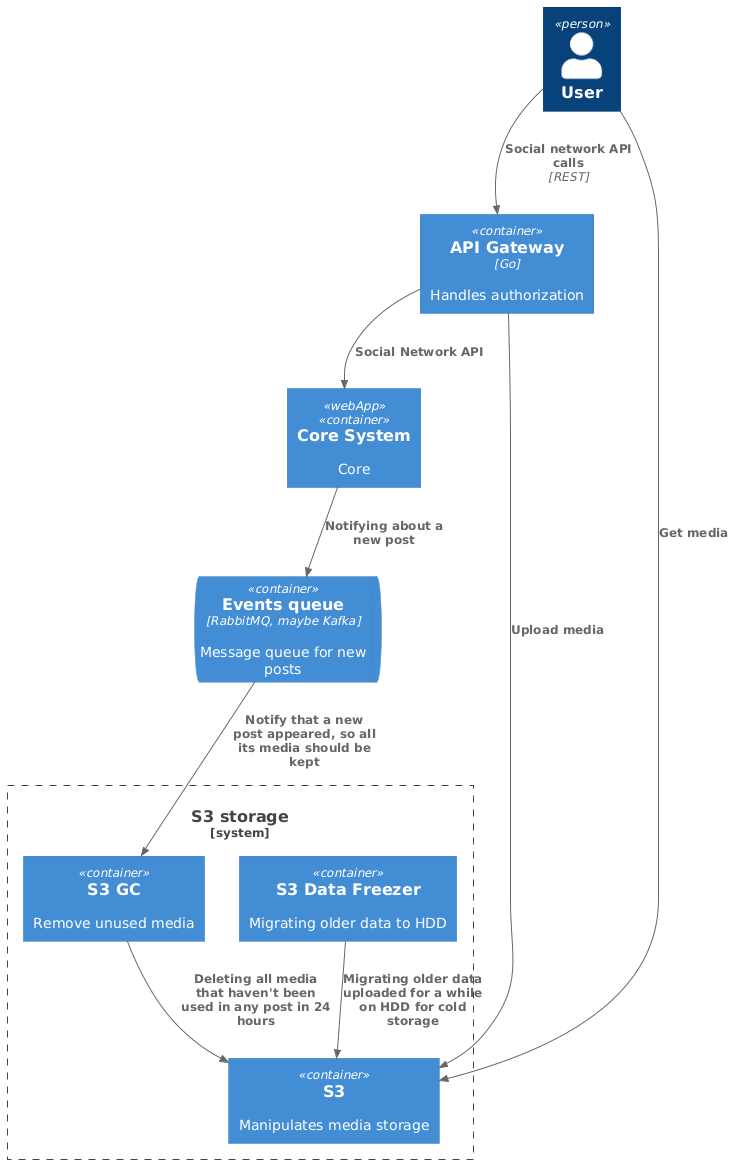

The diagram above was rendered by PlantUML. Its source (embedded in the PNG):
@startuml
!include https://raw.githubusercontent.com/plantuml-stdlib/C4-PlantUML/master/C4_Container.puml

Person(user, "User")
Container(apiGateway, "API Gateway", "Go", "Handles authorization")

System_Boundary(storageSystem, "S3 storage") {
    Container(s3, "S3", "", "Manipulates media storage")
    Container(s3_gc, "S3 GC", "", "Remove unused media")
    Container(s3_cold_data, "S3 Data Freezer", "", "Migrating older data to HDD")
}

Container(coreSystem, "Core System", "", "Core", $tags="webApp")


ContainerQueue(postsQueue, "Events queue", "RabbitMQ, maybe Kafka", "Message queue for new posts")

Rel(user, apiGateway, "Social network API calls", "REST")

Rel(apiGateway, coreSystem, "Social Network API")
Rel(apiGateway,s3, "Upload media")
Rel(user,s3, "Get media")
Rel(coreSystem,postsQueue, "Notifying about a new post")
Rel(postsQueue,s3_gc, "Notify that a new post appeared, so all its media should be kept")
Rel(s3_gc,s3, "Deleting all media that haven't been used in any post in 24 hours")
Rel(s3_cold_data,s3, "Migrating older data uploaded for a while on HDD for cold storage")
@enduml